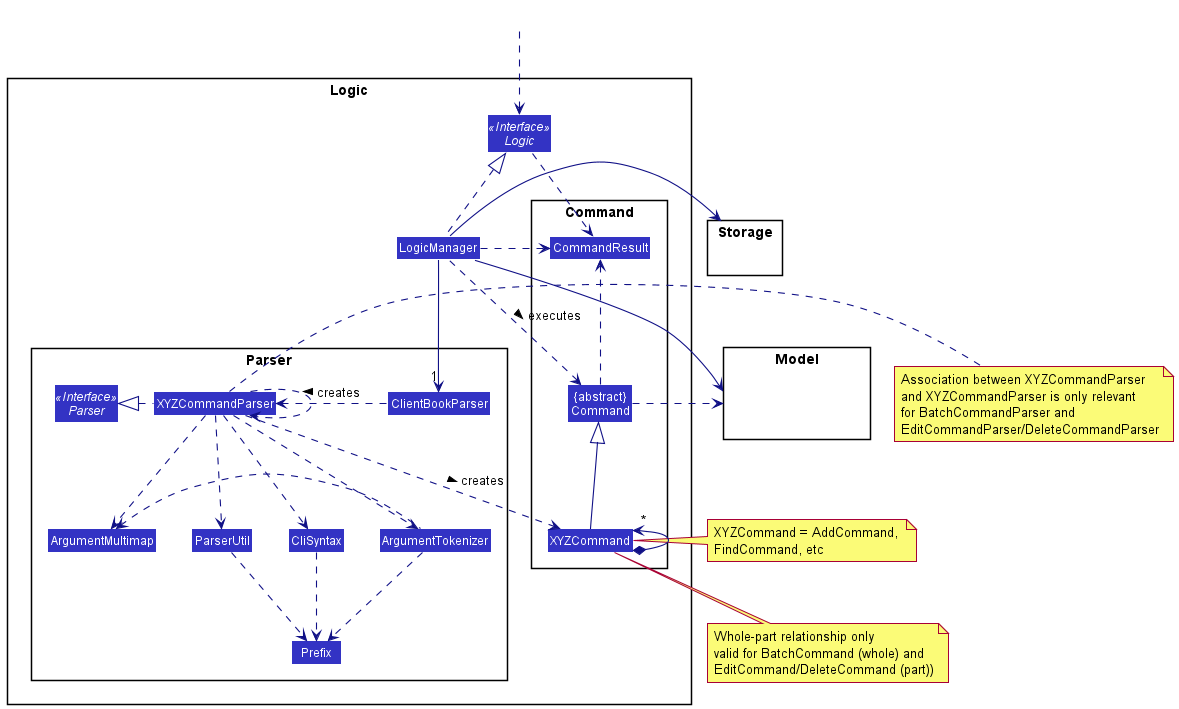

The diagram above was rendered by PlantUML. Its source (embedded in the PNG):
@startuml
!include style.puml
skinparam arrowThickness 1.1
skinparam arrowColor LOGIC_COLOR_T4
skinparam classBackgroundColor LOGIC_COLOR

package Logic {

package Parser {
Interface Parser <<Interface>>
Class ClientBookParser
Class XYZCommandParser
Class CliSyntax
Class ParserUtil
Class ArgumentMultimap
Class ArgumentTokenizer
Class Prefix
}

package Command {
Class XYZCommand
Class CommandResult
Class "{abstract}\nCommand" as Command
}

Interface Logic <<Interface>>
Class LogicManager
}

package Model{
Class HiddenModel #FFFFFF
}

package Storage{
Class HiddenModel #FFFFFF
}

Class HiddenOutside #FFFFFF
HiddenOutside ..> Logic

LogicManager .up.|> Logic
LogicManager -->"1" ClientBookParser
ClientBookParser .left.> XYZCommandParser: creates >

XYZCommandParser ..> XYZCommandParser
XYZCommandParser ..> XYZCommand : creates >
XYZCommandParser .left.|> Parser
XYZCommandParser ..> ArgumentMultimap
XYZCommandParser ..> ArgumentTokenizer
ArgumentTokenizer .left.> ArgumentMultimap
XYZCommandParser ..> CliSyntax
CliSyntax ..> Prefix
XYZCommandParser ..> ParserUtil
ParserUtil .down.> Prefix
ArgumentTokenizer .down.> Prefix
XYZCommand -up-|> Command
XYZCommand *-left-> "*" XYZCommand
LogicManager .left.> Command : executes >

LogicManager --> Model
LogicManager --> Storage
Storage --[hidden] Model
Command .[hidden]up.> Storage
Command .right.> Model
note right of XYZCommand: XYZCommand = AddCommand, \nFindCommand, etc
note bottom of XYZCommand: Whole-part relationship only \nvalid for BatchCommand (whole) and \nEditCommand/DeleteCommand (part))


Logic ..> CommandResult
LogicManager .down.> CommandResult
Command .up.> CommandResult
CommandResult -[hidden]-> Parser
note right of XYZCommandParser: Association between XYZCommandParser \nand XYZCommandParser is only relevant \nfor BatchCommandParser and \nEditCommandParser/DeleteCommandParser
@enduml